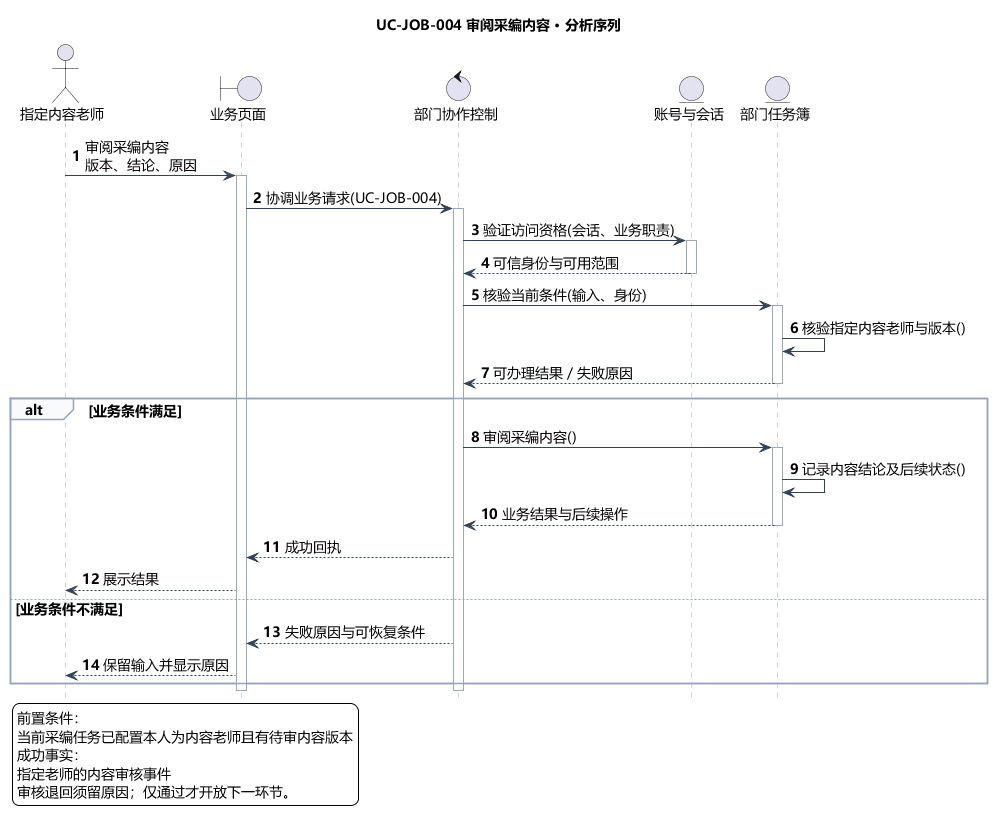

The diagram above was rendered by PlantUML. Its source (embedded in the PNG):
@startuml
skinparam defaultFontName Microsoft YaHei
skinparam shadowing false
skinparam backgroundColor #FFFFFF
skinparam ArrowColor #466482
skinparam classAttributeIconSize 0
hide empty members
skinparam defaultFontSize 14
skinparam sequenceLifeLineBorderColor #9AA8B8
skinparam sequenceArrowColor #334155
skinparam sequenceGroupBorderColor #94A3B8
skinparam sequenceGroupBackgroundColor #F8FAFC
skinparam sequenceParticipantPadding 18
skinparam maxMessageSize 240
hide footbox
autonumber
title UC-JOB-004 审阅采编内容 · 分析序列
actor "指定内容老师" as actor
boundary "业务页面" as page
control "部门协作控制" as ctl
entity "账号与会话" as identity
entity "部门任务簿" as model
actor -> page : 审阅采编内容\n版本、结论、原因
activate page
page -> ctl : 协调业务请求(UC-JOB-004)
activate ctl
ctl -> identity : 验证访问资格(会话、业务职责)
activate identity
identity --> ctl : 可信身份与可用范围
deactivate identity
ctl -> model : 核验当前条件(输入、身份)
activate model
model -> model : 核验指定内容老师与版本()
model --> ctl : 可办理结果／失败原因
deactivate model
alt 业务条件满足
ctl -> model : 审阅采编内容()
activate model
model -> model : 记录内容结论及后续状态()
model --> ctl : 业务结果与后续操作
deactivate model
ctl --> page : 成功回执
page --> actor : 展示结果
else 业务条件不满足
ctl --> page : 失败原因与可恢复条件
page --> actor : 保留输入并显示原因
end
deactivate ctl
deactivate page
legend bottom left
前置条件：
当前采编任务已配置本人为内容老师且有待审内容版本
成功事实：
指定老师的内容审核事件
审核退回须留原因；仅通过才开放下一环节。
endlegend

@enduml